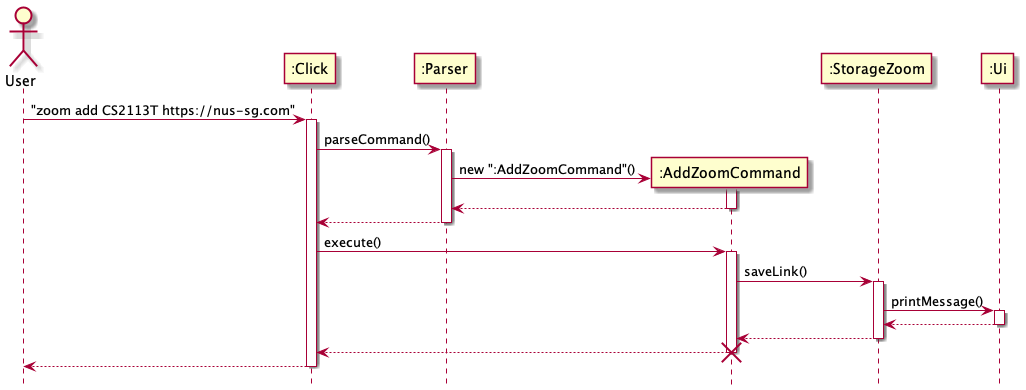

The diagram above was rendered by PlantUML. Its source (embedded in the PNG):
@startuml
'https://plantuml.com/sequence-diagram

hide footbox
actor User as Foo
Foo -> ":Click": "zoom add CS2113T https://nus-sg.com"
activate ":Click"

":Click" -> ":Parser": parseCommand()
activate ":Parser"

create ":AddZoomCommand"
":Parser" -> ":AddZoomCommand": new ":AddZoomCommand"()
activate ":AddZoomCommand"

":Parser" <-- ":AddZoomCommand"
deactivate ":AddZoomCommand"

":Click" <-- ":Parser"
deactivate ":Parser"

":Click" -> ":AddZoomCommand": execute()
activate ":AddZoomCommand"

":AddZoomCommand" -> ":StorageZoom": saveLink()
activate ":StorageZoom"

":StorageZoom" -> ":Ui": printMessage()
activate ":Ui"

":StorageZoom" <-- ":Ui"
deactivate ":Ui"

":AddZoomCommand" <-- ":StorageZoom"
deactivate ":StorageZoom"


":Click" <-- ":AddZoomCommand"
deactivate ":AddZoomCommand"
destroy ":AddZoomCommand"

Foo <-- ":Click"
deactivate ":Click"

@enduml